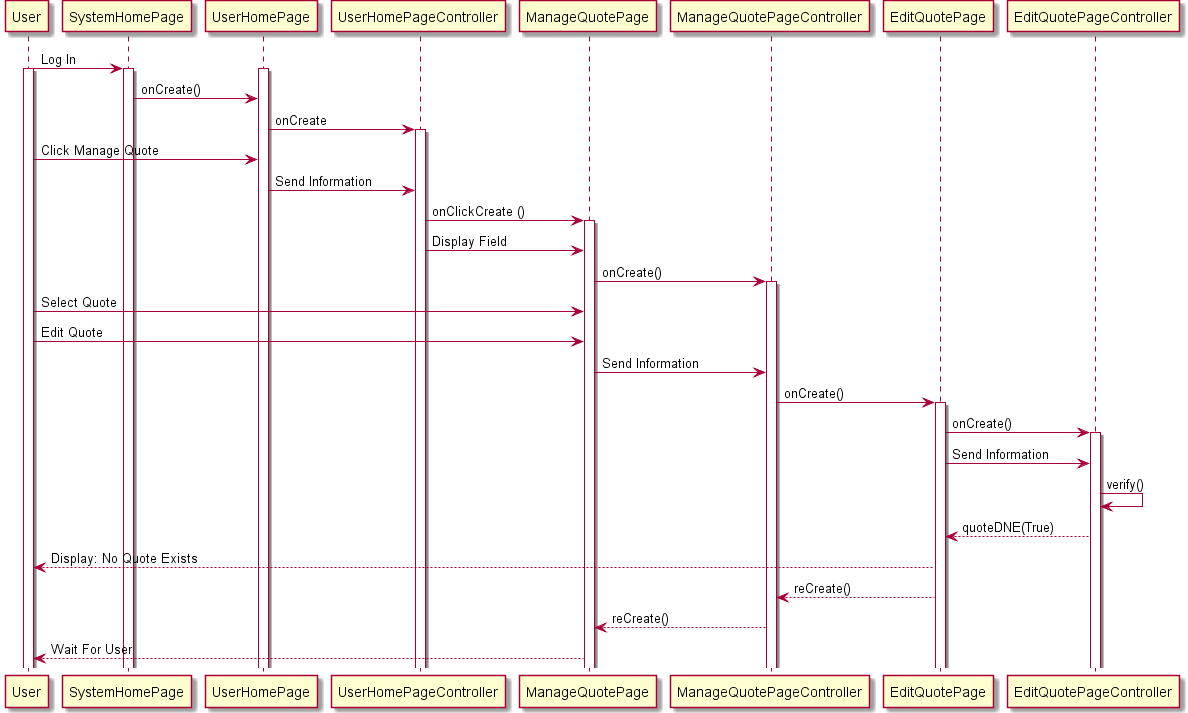

The diagram above was rendered by PlantUML. Its source (embedded in the PNG):
@startuml
User -> SystemHomePage : Log In
activate User
activate SystemHomePage
activate UserHomePage
SystemHomePage -> UserHomePage  : onCreate()
UserHomePage -> UserHomePageController: onCreate
activate UserHomePageController
User -> UserHomePage : Click Manage Quote
UserHomePage -> UserHomePageController : Send Information
UserHomePageController -> ManageQuotePage : onClickCreate ()
activate ManageQuotePage
UserHomePageController -> ManageQuotePage : Display Field
ManageQuotePage -> ManageQuotePageController : onCreate()
activate ManageQuotePageController
User -> ManageQuotePage : Select Quote
User -> ManageQuotePage : Edit Quote
ManageQuotePage -> ManageQuotePageController : Send Information
ManageQuotePageController -> EditQuotePage : onCreate()
activate EditQuotePage
EditQuotePage -> EditQuotePageController : onCreate()
activate EditQuotePageController
EditQuotePage -> EditQuotePageController : Send Information
EditQuotePageController -> EditQuotePageController : verify()
EditQuotePageController --> EditQuotePage : quoteDNE(True)
EditQuotePage --> User : Display: No Quote Exists
EditQuotePage --> ManageQuotePageController : reCreate()
ManageQuotePageController --> ManageQuotePage : reCreate()
ManageQuotePage --> User : Wait For User
@enduml